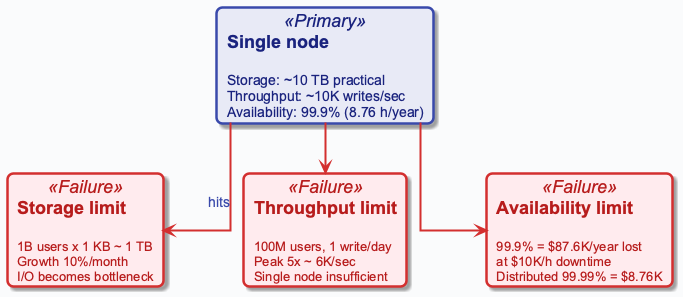

The diagram above was rendered by PlantUML. Its source (embedded in the PNG):
@startuml
!include ../_template_styles.puml
' SINGLE-NODE LIMITS - Why distribution is needed
top to bottom direction

card "**Single node**\n\n<size:14>Storage: ~10 TB practical</size>\n<size:14>Throughput: ~10K writes/sec</size>\n<size:14>Availability: 99.9% (8.76 h/year)</size>" as NODE_SINGLE <<Primary>>

card "**Storage limit**\n\n<size:13>1B users x 1 KB ~ 1 TB</size>\n<size:13>Growth 10%/month</size>\n<size:13>I/O becomes bottleneck</size>" as LIMIT_S <<Failure>>

card "**Throughput limit**\n\n<size:13>100M users, 1 write/day</size>\n<size:13>Peak 5x ~ 6K/sec</size>\n<size:13>Single node insufficient</size>" as LIMIT_T <<Failure>>

card "**Availability limit**\n\n<size:13>99.9% = $87.6K/year lost</size>\n<size:13>at $10K/h downtime</size>\n<size:13>Distributed 99.99% = $8.76K</size>" as LIMIT_A <<Failure>>

NODE_SINGLE -down[#D32F2F,thickness=2]-> LIMIT_S : <color:#3949AB>hits</color>
NODE_SINGLE -down[#D32F2F,thickness=2]-> LIMIT_T
NODE_SINGLE -down[#D32F2F,thickness=2]-> LIMIT_A

@enduml